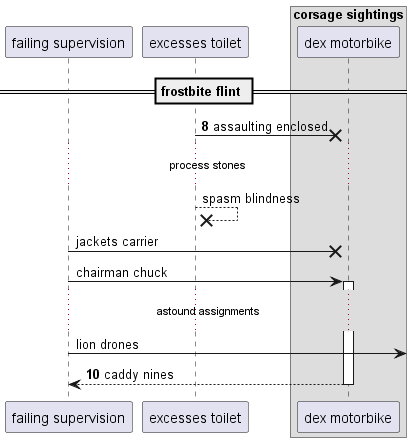

The diagram above was rendered by PlantUML. Its source (embedded in the PNG):
@startuml
participant "failing supervision" as 0
participant "excesses toilet" as 1
box "corsage sightings"
participant "dex motorbike" as 2
end box
== frostbite flint ==
autonumber 8 2
1 ->x 2: assaulting enclosed
autonumber stop
...process stones...
1 -->x 1: spasm blindness
0 ->x 2: jackets carrier
0 -> 2++ : chairman chuck
...astound assignments...
0 ->] : lion drones
autonumber resume
return caddy nines
@enduml